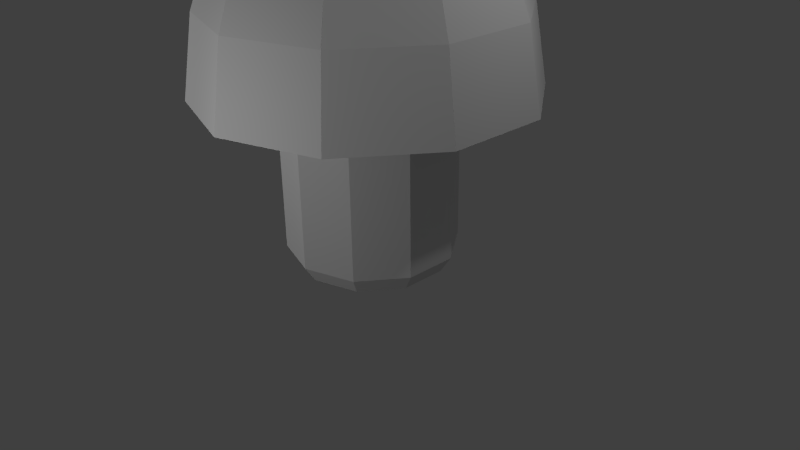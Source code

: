 # Source: mushroom.blend  (saved by Blender 2.67.0; exported with 4.5.12 LTS)
import bpy
from mathutils import Matrix  # noqa: F401  (used for matrix-valued properties, if any)

bpy.ops.wm.read_factory_settings(use_empty=True)
scene = bpy.context.scene
scene.name = 'Scene'

# ---- collections
col_collection_1 = bpy.data.collections.new('Collection 1'); scene.collection.children.link(col_collection_1)

# ---- materials (node trees are filled in below, after node groups)
mat_mushroom = bpy.data.materials.new('mushroom')
mat_mushroom.alpha_threshold = 0.0
mat_mushroom.use_transparent_shadow = False
mat_mushroom.roughness = 0.5
mat_mushroom.line_color = (0.0, 0.0, 0.0, 1.0)

# ---- material node trees

# ---- world
world_world = bpy.data.worlds.new('World'); scene.world = world_world
world_world.color = (0.05088, 0.05088, 0.05088)
world_world.use_sun_shadow = False
world_world.sun_shadow_jitter_overblur = 0.0
world_world.cycles.sampling_method = 'MANUAL'
world_world.cycles.sample_map_resolution = 256

# ---- cameras
cam_camera = bpy.data.cameras.new('Camera')
cam_camera.clip_end = 100.0
cam_camera.lens = 35.0
cam_camera.sensor_width = 32.0
cam_camera.sensor_height = 18.0
cam_camera.ortho_scale = 7.314
cam_camera.dof.focus_distance = 0.0
cam_camera.dof.aperture_fstop = 128.0

# ---- lights
light_point_002 = bpy.data.lights.new('Point.002', 'POINT')
light_point_002.transmission_factor = 0.0
light_point_002.energy = 100.0
light_point_002.shadow_buffer_clip_start = 0.5
light_point_002.shadow_soft_size = 0.1
light_point_002.shadow_maximum_resolution = 0.006
light_point_002.use_absolute_resolution = True
light_point_002.cycles.use_multiple_importance_sampling = False
light_point_001 = bpy.data.lights.new('Point.001', 'POINT')
light_point_001.transmission_factor = 0.0
light_point_001.energy = 100.0
light_point_001.shadow_buffer_clip_start = 0.5
light_point_001.shadow_soft_size = 0.1
light_point_001.shadow_maximum_resolution = 0.006
light_point_001.use_absolute_resolution = True
light_point_001.cycles.use_multiple_importance_sampling = False
light_point = bpy.data.lights.new('Point', 'POINT')
light_point.transmission_factor = 0.0
light_point.energy = 100.0
light_point.shadow_buffer_clip_start = 0.5
light_point.shadow_soft_size = 0.1
light_point.shadow_maximum_resolution = 0.006
light_point.use_absolute_resolution = True
light_point.cycles.use_multiple_importance_sampling = False
light_lamp = bpy.data.lights.new('Lamp', 'POINT')
light_lamp.transmission_factor = 0.0
light_lamp.cutoff_distance = 30.0
light_lamp.energy = 100.0
light_lamp.shadow_buffer_clip_start = 1.001
light_lamp.shadow_soft_size = 0.1
light_lamp.shadow_maximum_resolution = 0.006
light_lamp.use_absolute_resolution = True
light_lamp.cycles.use_multiple_importance_sampling = False

# ---- meshes
me_cylinder = bpy.data.meshes.new('Cylinder')
me_cylinder.from_pydata([(-0.5615, -0.7728, 0.0), (-6.848e-09, -1.574e-08, 4.95), (-9.598e-10, 1.093, 1.95), (7.289e-09, 0.9335, 4.95), (0.6422, 0.8839, 1.95), (0.5487, 0.7552, 4.95), (1.039, 0.3376, 1.95), (0.8878, 0.2885, 4.95), (1.039, -0.3376, 1.95), (0.8878, -0.2885, 4.95), (0.6422, -0.8839, 1.95), (0.5487, -0.7552, 4.95), (-9.647e-08, -1.093, 1.95), (-7.432e-08, -0.9335, 4.95), (-0.6422, -0.8839, 1.95), (-0.5487, -0.7552, 4.95), (-1.039, -0.3376, 1.95), (-0.8878, -0.2885, 4.95), (-1.039, 0.3376, 1.95), (-0.8878, 0.2885, 4.95), (-0.6422, 0.8839, 1.95), (-0.5487, 0.7552, 4.95), (-6.848e-09, 1.5, 4.371), (0.8817, 1.214, 4.371), (1.427, 0.4635, 4.371), (1.427, -0.4635, 4.371), (0.8817, -1.214, 4.371), (-1.38e-07, -1.5, 4.371), (-0.8817, -1.214, 4.371), (-1.427, -0.4635, 4.371), (-1.427, 0.4635, 4.371), (-0.8817, 1.214, 4.371), (1.25, -1.721, 2.166), (2.023, -0.6574, 2.166), (2.023, 0.6574, 2.166), (1.25, 1.721, 2.166), (-2.023, 0.6574, 2.166), (-2.023, -0.6574, 2.166), (-1.25, -1.721, 2.166), (-1.85e-07, -2.127, 2.166), (1.011e-09, 2.127, 2.166), (-1.25, 1.721, 2.166), (1.149, -1.581, 3.188), (1.859, 0.6039, 3.188), (1.149, 1.581, 3.188), (1.859, -0.6039, 3.188), (-1.859, 0.6039, 3.188), (-1.149, -1.581, 3.188), (-1.705e-07, -1.954, 3.188), (-1.859, -0.6039, 3.188), (3.72e-10, 1.954, 3.188), (-1.149, 1.581, 3.188), (-0.9085, 0.2952, 0.0), (-0.5615, 0.7728, 0.0), (0.0, 0.0, 0.0), (0.0, 0.9552, 0.0), (-0.6422, -0.8839, 0.212), (-9.647e-08, -1.093, 0.212), (0.6422, -0.8839, 0.212), (1.039, -0.3376, 0.212), (0.5615, 0.7728, 0.0), (0.9085, 0.2952, 0.0), (0.9085, -0.2952, 0.0), (0.5615, -0.7728, 0.0), (-0.9085, -0.2952, 0.0), (1.039, 0.3376, 0.212), (0.6422, 0.8839, 0.212), (-9.598e-10, 1.093, 0.212), (-8.351e-08, -0.9552, 0.0), (-0.6422, 0.8839, 0.212), (-1.039, 0.3376, 0.212), (-1.039, -0.3376, 0.212)], [], [(2, 4, 66, 67), (1, 5, 3), (22, 3, 5, 23), (16, 18, 70, 71), (1, 7, 5), (23, 5, 7, 24), (6, 8, 59, 65), (1, 9, 7), (24, 7, 9, 25), (18, 20, 69, 70), (1, 11, 9), (25, 9, 11, 26), (8, 10, 58, 59), (1, 13, 11), (26, 11, 13, 27), (20, 2, 67, 69), (1, 15, 13), (27, 13, 15, 28), (10, 12, 57, 58), (1, 17, 15), (28, 15, 17, 29), (12, 14, 56, 57), (1, 19, 17), (29, 17, 19, 30), (14, 16, 71, 56), (1, 21, 19), (30, 19, 21, 31), (4, 6, 65, 66), (1, 3, 21), (31, 21, 3, 22), (50, 22, 23, 44), (44, 23, 24, 43), (43, 24, 25, 45), (45, 25, 26, 42), (42, 26, 27, 48), (48, 27, 28, 47), (47, 28, 29, 49), (49, 29, 30, 46), (46, 30, 31, 51), (51, 31, 22, 50), (10, 32, 39, 12), (2, 40, 35, 4), (18, 36, 41, 20), (4, 35, 34, 6), (16, 37, 36, 18), (6, 34, 33, 8), (8, 33, 32, 10), (14, 38, 37, 16), (20, 41, 40, 2), (12, 39, 38, 14), (40, 50, 44, 35), (35, 44, 43, 34), (34, 43, 45, 33), (33, 45, 42, 32), (32, 42, 48, 39), (39, 48, 47, 38), (38, 47, 49, 37), (37, 49, 46, 36), (36, 46, 51, 41), (41, 51, 50, 40), (54, 61, 62), (54, 53, 55), (54, 68, 0), (54, 0, 64), (54, 64, 52), (57, 56, 0, 68), (54, 52, 53), (65, 59, 62, 61), (67, 66, 60, 55), (59, 58, 63, 62), (54, 60, 61), (66, 65, 61, 60), (70, 69, 53, 52), (56, 71, 64, 0), (69, 67, 55, 53), (58, 57, 68, 63), (71, 70, 52, 64), (54, 55, 60), (54, 63, 68), (54, 62, 63)])
_uv = me_cylinder.uv_layers.new(name='UVMap')
_uv.uv.foreach_set('vector', [0.3852, 0.9038, 0.3445, 0.9011, 0.35, 0.6103, 0.3844, 0.613, 0.7612, 0.268, 0.8171, 0.3449, 0.7612, 0.3631, 0.7612, 0.4208, 0.7612, 0.3631, 0.8171, 0.3449, 0.851, 0.3916, 0.1571, 0.8783, 0.125, 0.8897, 0.1163, 0.5989, 0.1498, 0.5875, 0.7612, 0.268, 0.8517, 0.2974, 0.8171, 0.3449, 0.851, 0.3916, 0.8171, 0.3449, 0.8517, 0.2974, 0.9065, 0.3152, 0.3075, 0.8924, 0.2746, 0.881, 0.2824, 0.5902, 0.3159, 0.6016, 0.7612, 0.268, 0.8517, 0.2386, 0.8517, 0.2974, 0.9065, 0.3152, 0.8517, 0.2974, 0.8517, 0.2386, 0.9065, 0.2208, 0.125, 0.8897, 0.089, 0.8994, 0.08247, 0.6087, 0.1163, 0.5989, 0.7612, 0.268, 0.8171, 0.1911, 0.8517, 0.2386, 0.9065, 0.2208, 0.8517, 0.2386, 0.8171, 0.1911, 0.851, 0.1444, 0.2746, 0.881, 0.2444, 0.8713, 0.2492, 0.5805, 0.2824, 0.5902, 0.7612, 0.268, 0.7612, 0.1729, 0.8171, 0.1911, 0.851, 0.1444, 0.8171, 0.1911, 0.7612, 0.1729, 0.7612, 0.1152, 0.089, 0.8994, 0.04895, 0.9038, 0.04812, 0.613, 0.08247, 0.6087, 0.7612, 0.268, 0.7053, 0.1911, 0.7612, 0.1729, 0.7612, 0.1152, 0.7612, 0.1729, 0.7053, 0.1911, 0.6714, 0.1444, 0.2444, 0.8713, 0.2155, 0.8669, 0.2161, 0.5762, 0.2492, 0.5805, 0.7612, 0.268, 0.6707, 0.2386, 0.7053, 0.1911, 0.6714, 0.1444, 0.7053, 0.1911, 0.6707, 0.2386, 0.6159, 0.2208, 0.2155, 0.8669, 0.1868, 0.8696, 0.1829, 0.5788, 0.2161, 0.5762, 0.7612, 0.268, 0.6707, 0.2974, 0.6707, 0.2386, 0.6159, 0.2208, 0.6707, 0.2386, 0.6707, 0.2974, 0.6159, 0.3152, 0.1868, 0.8696, 0.1571, 0.8783, 0.1498, 0.5875, 0.1829, 0.5788, 0.7612, 0.268, 0.7053, 0.3449, 0.6707, 0.2974, 0.6159, 0.3152, 0.6707, 0.2974, 0.7053, 0.3449, 0.6714, 0.3916, 0.3445, 0.9011, 0.3075, 0.8924, 0.3159, 0.6016, 0.35, 0.6103, 0.7612, 0.268, 0.7612, 0.3631, 0.7053, 0.3449, 0.6714, 0.3916, 0.7053, 0.3449, 0.7612, 0.3631, 0.7612, 0.4208, 0.7612, 0.4671, 0.7612, 0.4208, 0.851, 0.3916, 0.8782, 0.4291, 0.8782, 0.4291, 0.851, 0.3916, 0.9065, 0.3152, 0.9506, 0.3295, 0.9506, 0.3295, 0.9065, 0.3152, 0.9065, 0.2208, 0.9506, 0.2065, 0.9506, 0.2065, 0.9065, 0.2208, 0.851, 0.1444, 0.8782, 0.1069, 0.8782, 0.1069, 0.851, 0.1444, 0.7612, 0.1152, 0.7612, 0.0689, 0.7612, 0.0689, 0.7612, 0.1152, 0.6714, 0.1444, 0.6442, 0.1069, 0.6442, 0.1069, 0.6714, 0.1444, 0.6159, 0.2208, 0.5718, 0.2065, 0.5718, 0.2065, 0.6159, 0.2208, 0.6159, 0.3152, 0.5718, 0.3295, 0.5718, 0.3295, 0.6159, 0.3152, 0.6714, 0.3916, 0.6442, 0.4291, 0.6442, 0.4291, 0.6714, 0.3916, 0.7612, 0.4208, 0.7612, 0.4671, 0.2444, 0.8713, 0.2466, 0.894, 0.2158, 0.8856, 0.2155, 0.8669, 0.3852, 0.9038, 0.3848, 0.9573, 0.3473, 0.9521, 0.3445, 0.9011, 0.125, 0.8897, 0.1208, 0.9299, 0.08565, 0.9488, 0.089, 0.8994, 0.3445, 0.9011, 0.3473, 0.9521, 0.3117, 0.9352, 0.3075, 0.8924, 0.1571, 0.8783, 0.1537, 0.9077, 0.1208, 0.9299, 0.125, 0.8897, 0.3075, 0.8924, 0.3117, 0.9352, 0.2783, 0.913, 0.2746, 0.881, 0.2746, 0.881, 0.2783, 0.913, 0.2466, 0.894, 0.2444, 0.8713, 0.1868, 0.8696, 0.1851, 0.8908, 0.1537, 0.9077, 0.1571, 0.8783, 0.089, 0.8994, 0.08565, 0.9488, 0.04851, 0.9573, 0.04895, 0.9038, 0.2155, 0.8669, 0.2158, 0.8856, 0.1851, 0.8908, 0.1868, 0.8696, 0.7612, 0.4847, 0.7612, 0.4671, 0.8782, 0.4291, 0.8886, 0.4433, 0.8886, 0.4433, 0.8782, 0.4291, 0.9506, 0.3295, 0.9673, 0.335, 0.9673, 0.335, 0.9506, 0.3295, 0.9506, 0.2065, 0.9673, 0.201, 0.9673, 0.201, 0.9506, 0.2065, 0.8782, 0.1069, 0.8886, 0.09266, 0.8886, 0.09266, 0.8782, 0.1069, 0.7612, 0.0689, 0.7612, 0.05127, 0.7612, 0.05127, 0.7612, 0.0689, 0.6442, 0.1069, 0.6338, 0.09266, 0.6338, 0.09266, 0.6442, 0.1069, 0.5718, 0.2065, 0.5551, 0.201, 0.5551, 0.201, 0.5718, 0.2065, 0.5718, 0.3295, 0.5551, 0.335, 0.5551, 0.335, 0.5718, 0.3295, 0.6442, 0.4291, 0.6338, 0.4433, 0.6338, 0.4433, 0.6442, 0.4291, 0.7612, 0.4671, 0.7612, 0.4847, 0.3801, 0.391, 0.3169, 0.5653, 0.2834, 0.5553, 0.0439, 0.391, 0.08178, 0.5714, 0.04804, 0.5752, 0.3801, 0.391, 0.2162, 0.543, 0.1824, 0.5454, 0.0439, 0.391, 0.1824, 0.5454, 0.1488, 0.553, 0.0439, 0.391, 0.1488, 0.553, 0.1153, 0.5629, 0.2161, 0.5762, 0.1829, 0.5788, 0.1824, 0.5454, 0.2162, 0.543, 0.0439, 0.391, 0.1153, 0.5629, 0.08178, 0.5714, 0.3159, 0.6016, 0.2824, 0.5902, 0.2834, 0.5553, 0.3169, 0.5653, 0.3844, 0.613, 0.35, 0.6103, 0.3505, 0.5729, 0.3843, 0.5752, 0.2824, 0.5902, 0.2492, 0.5805, 0.2499, 0.5468, 0.2834, 0.5553, 0.3801, 0.391, 0.3505, 0.5729, 0.3169, 0.5653, 0.35, 0.6103, 0.3159, 0.6016, 0.3169, 0.5653, 0.3505, 0.5729, 0.1163, 0.5989, 0.08247, 0.6087, 0.08178, 0.5714, 0.1153, 0.5629, 0.1829, 0.5788, 0.1498, 0.5875, 0.1488, 0.553, 0.1824, 0.5454, 0.08247, 0.6087, 0.04812, 0.613, 0.04804, 0.5752, 0.08178, 0.5714, 0.2492, 0.5805, 0.2161, 0.5762, 0.2162, 0.543, 0.2499, 0.5468, 0.1498, 0.5875, 0.1163, 0.5989, 0.1153, 0.5629, 0.1488, 0.553, 0.3801, 0.391, 0.3843, 0.5752, 0.3505, 0.5729, 0.3801, 0.391, 0.2499, 0.5468, 0.2162, 0.543, 0.3801, 0.391, 0.2834, 0.5553, 0.2499, 0.5468])
_ca = me_cylinder.color_attributes.new('Col', 'BYTE_COLOR', 'CORNER')
_ca.data.foreach_set('color', [1.0, 1.0, 1.0, 1.0, 1.0, 1.0, 1.0, 1.0, 1.0, 1.0, 1.0, 1.0, 1.0, 1.0, 1.0, 1.0, 1.0, 1.0, 1.0, 1.0, 1.0, 1.0, 1.0, 1.0, 1.0, 1.0, 1.0, 1.0, 1.0, 1.0, 1.0, 1.0, 1.0, 1.0, 1.0, 1.0, 1.0, 1.0, 1.0, 1.0, 1.0, 1.0, 1.0, 1.0, 1.0, 1.0, 1.0, 1.0, 1.0, 1.0, 1.0, 1.0, 1.0, 1.0, 1.0, 1.0, 1.0, 1.0, 1.0, 1.0, 1.0, 1.0, 1.0, 1.0, 1.0, 1.0, 1.0, 1.0, 1.0, 1.0, 1.0, 1.0, 1.0, 1.0, 1.0, 1.0, 1.0, 1.0, 1.0, 1.0, 1.0, 1.0, 1.0, 1.0, 1.0, 1.0, 1.0, 1.0, 1.0, 1.0, 1.0, 1.0, 1.0, 1.0, 1.0, 1.0, 1.0, 1.0, 1.0, 1.0, 1.0, 1.0, 1.0, 1.0, 1.0, 1.0, 1.0, 1.0, 1.0, 1.0, 1.0, 1.0, 1.0, 1.0, 1.0, 1.0, 1.0, 1.0, 1.0, 1.0, 1.0, 1.0, 1.0, 1.0, 1.0, 1.0, 1.0, 1.0, 1.0, 1.0, 1.0, 1.0, 1.0, 1.0, 1.0, 1.0, 1.0, 1.0, 1.0, 1.0, 1.0, 1.0, 1.0, 1.0, 1.0, 1.0, 1.0, 1.0, 1.0, 1.0, 1.0, 1.0, 1.0, 1.0, 1.0, 1.0, 1.0, 1.0, 1.0, 1.0, 1.0, 1.0, 1.0, 1.0, 1.0, 1.0, 1.0, 1.0, 1.0, 1.0, 1.0, 1.0, 1.0, 1.0, 1.0, 1.0, 1.0, 1.0, 1.0, 1.0, 1.0, 1.0, 1.0, 1.0, 1.0, 1.0, 1.0, 1.0, 1.0, 1.0, 1.0, 1.0, 1.0, 1.0, 1.0, 1.0, 1.0, 1.0, 1.0, 1.0, 1.0, 1.0, 1.0, 1.0, 1.0, 1.0, 1.0, 1.0, 1.0, 1.0, 1.0, 1.0, 1.0, 1.0, 1.0, 1.0, 1.0, 1.0, 1.0, 1.0, 1.0, 1.0, 1.0, 1.0, 1.0, 1.0, 1.0, 1.0, 1.0, 1.0, 1.0, 1.0, 1.0, 1.0, 1.0, 1.0, 1.0, 1.0, 1.0, 1.0, 1.0, 1.0, 1.0, 1.0, 1.0, 1.0, 1.0, 1.0, 1.0, 1.0, 1.0, 1.0, 1.0, 1.0, 1.0, 1.0, 1.0, 1.0, 1.0, 1.0, 1.0, 1.0, 1.0, 1.0, 1.0, 1.0, 1.0, 1.0, 1.0, 1.0, 1.0, 1.0, 1.0, 1.0, 1.0, 1.0, 1.0, 1.0, 1.0, 1.0, 1.0, 1.0, 1.0, 1.0, 1.0, 1.0, 1.0, 1.0, 1.0, 1.0, 1.0, 1.0, 1.0, 1.0, 1.0, 1.0, 1.0, 1.0, 1.0, 1.0, 1.0, 1.0, 1.0, 1.0, 1.0, 1.0, 1.0, 1.0, 1.0, 1.0, 1.0, 1.0, 1.0, 1.0, 1.0, 1.0, 1.0, 1.0, 1.0, 1.0, 1.0, 1.0, 1.0, 1.0, 1.0, 1.0, 1.0, 1.0, 1.0, 1.0, 1.0, 1.0, 1.0, 1.0, 1.0, 1.0, 1.0, 1.0, 1.0, 1.0, 1.0, 1.0, 1.0, 1.0, 1.0, 1.0, 1.0, 1.0, 1.0, 1.0, 1.0, 1.0, 1.0, 1.0, 1.0, 1.0, 1.0, 1.0, 1.0, 1.0, 1.0, 1.0, 1.0, 1.0, 1.0, 1.0, 1.0, 1.0, 1.0, 1.0, 1.0, 1.0, 1.0, 1.0, 1.0, 1.0, 1.0, 1.0, 1.0, 1.0, 1.0, 1.0, 1.0, 1.0, 1.0, 1.0, 1.0, 1.0, 1.0, 1.0, 1.0, 1.0, 1.0, 1.0, 1.0, 1.0, 1.0, 1.0, 1.0, 1.0, 1.0, 1.0, 1.0, 1.0, 1.0, 1.0, 1.0, 1.0, 1.0, 1.0, 1.0, 1.0, 1.0, 1.0, 1.0, 1.0, 1.0, 1.0, 1.0, 1.0, 1.0, 1.0, 1.0, 1.0, 1.0, 1.0, 1.0, 1.0, 1.0, 1.0, 1.0, 1.0, 1.0, 1.0, 1.0, 1.0, 1.0, 1.0, 1.0, 1.0, 1.0, 1.0, 1.0, 1.0, 1.0, 1.0, 1.0, 1.0, 1.0, 1.0, 1.0, 1.0, 1.0, 1.0, 1.0, 1.0, 1.0, 1.0, 1.0, 1.0, 1.0, 1.0, 1.0, 1.0, 1.0, 1.0, 1.0, 1.0, 1.0, 1.0, 1.0, 1.0, 1.0, 1.0, 1.0, 1.0, 1.0, 1.0, 1.0, 1.0, 1.0, 1.0, 1.0, 1.0, 1.0, 1.0, 1.0, 1.0, 1.0, 1.0, 1.0, 1.0, 1.0, 1.0, 1.0, 1.0, 1.0, 1.0, 1.0, 1.0, 1.0, 1.0, 1.0, 1.0, 1.0, 1.0, 1.0, 1.0, 1.0, 1.0, 1.0, 1.0, 1.0, 1.0, 1.0, 1.0, 1.0, 1.0, 1.0, 1.0, 1.0, 1.0, 1.0, 1.0, 1.0, 1.0, 1.0, 1.0, 1.0, 1.0, 1.0, 1.0, 1.0, 1.0, 1.0, 1.0, 1.0, 1.0, 1.0, 1.0, 1.0, 1.0, 1.0, 1.0, 1.0, 1.0, 1.0, 1.0, 1.0, 1.0, 1.0, 1.0, 1.0, 1.0, 1.0, 1.0, 1.0, 1.0, 1.0, 1.0, 1.0, 1.0, 1.0, 1.0, 1.0, 1.0, 1.0, 1.0, 1.0, 1.0, 1.0, 1.0, 1.0, 1.0, 1.0, 1.0, 1.0, 1.0, 1.0, 1.0, 1.0, 1.0, 1.0, 1.0, 1.0, 1.0, 1.0, 1.0, 1.0, 1.0, 1.0, 1.0, 1.0, 1.0, 1.0, 1.0, 1.0, 1.0, 1.0, 1.0, 1.0, 1.0, 1.0, 1.0, 1.0, 1.0, 1.0, 1.0, 1.0, 1.0, 1.0, 1.0, 1.0, 1.0, 1.0, 1.0, 1.0, 1.0, 1.0, 1.0, 1.0, 1.0, 1.0, 1.0, 1.0, 1.0, 1.0, 1.0, 1.0, 1.0, 1.0, 1.0, 1.0, 1.0, 1.0, 1.0, 1.0, 1.0, 1.0, 1.0, 1.0, 1.0, 1.0, 1.0, 1.0, 1.0, 1.0, 1.0, 1.0, 1.0, 1.0, 1.0, 1.0, 1.0, 1.0, 1.0, 1.0, 1.0, 1.0, 1.0, 1.0, 1.0, 1.0, 1.0, 1.0, 1.0, 1.0, 1.0, 1.0, 1.0, 1.0, 1.0, 1.0, 1.0, 1.0, 1.0, 1.0, 1.0, 1.0, 1.0, 1.0, 1.0, 1.0, 1.0, 1.0, 1.0, 1.0, 1.0, 1.0, 1.0, 1.0, 1.0, 1.0, 1.0, 1.0, 1.0, 1.0, 1.0, 1.0, 1.0, 1.0, 1.0, 1.0, 1.0, 1.0, 1.0, 1.0, 1.0, 1.0, 1.0, 1.0, 1.0, 1.0, 1.0, 1.0, 1.0, 1.0, 1.0, 1.0, 1.0, 1.0, 1.0, 1.0, 1.0, 1.0, 1.0, 1.0, 1.0, 1.0, 1.0, 1.0, 1.0, 1.0, 1.0, 1.0, 1.0, 1.0, 1.0, 1.0, 1.0, 1.0, 1.0, 1.0, 1.0, 1.0, 1.0, 1.0, 1.0, 1.0, 1.0, 1.0, 1.0, 1.0, 1.0, 1.0, 1.0, 1.0, 1.0, 1.0, 1.0, 1.0, 1.0, 1.0, 1.0, 1.0, 1.0, 1.0, 1.0, 1.0, 1.0, 1.0, 1.0, 1.0, 1.0, 1.0, 1.0, 1.0, 1.0, 1.0, 1.0, 1.0, 1.0, 1.0, 1.0, 1.0, 1.0, 1.0, 1.0, 1.0, 1.0, 1.0, 1.0, 1.0, 1.0, 1.0, 1.0, 1.0, 1.0, 1.0, 1.0, 1.0, 1.0, 1.0, 1.0, 1.0, 1.0, 1.0, 1.0, 1.0, 1.0, 1.0, 1.0, 1.0, 1.0, 1.0, 1.0, 1.0, 1.0, 1.0, 1.0, 1.0, 1.0, 1.0, 1.0, 1.0, 1.0, 1.0, 1.0, 1.0, 1.0, 1.0, 1.0, 1.0, 1.0, 1.0, 1.0, 1.0, 1.0, 1.0, 1.0, 1.0, 1.0, 1.0, 1.0, 1.0, 1.0, 1.0, 1.0, 1.0, 1.0, 1.0, 1.0, 1.0, 1.0, 1.0, 1.0, 1.0, 1.0, 1.0, 1.0, 1.0, 1.0, 1.0, 1.0, 1.0, 1.0, 1.0, 1.0, 1.0, 1.0, 1.0, 1.0, 1.0, 1.0, 1.0, 1.0, 1.0, 1.0, 1.0, 1.0, 1.0, 1.0, 1.0, 1.0, 1.0, 1.0, 1.0, 1.0, 1.0, 1.0, 1.0, 1.0, 1.0, 1.0, 1.0, 1.0, 1.0, 1.0, 1.0, 1.0, 1.0, 1.0, 1.0, 1.0, 1.0, 1.0, 1.0, 1.0, 1.0, 1.0, 1.0, 1.0, 1.0, 1.0, 1.0, 1.0, 1.0, 1.0, 1.0, 1.0, 1.0, 1.0, 1.0, 1.0, 1.0, 1.0, 1.0, 1.0, 1.0, 1.0, 1.0, 1.0, 1.0, 1.0, 1.0, 1.0, 1.0, 1.0, 1.0, 1.0, 1.0, 1.0, 1.0, 1.0, 1.0, 1.0, 1.0, 1.0, 1.0, 1.0, 1.0, 1.0, 1.0, 1.0, 1.0, 1.0, 1.0, 1.0, 1.0, 1.0, 1.0, 1.0, 1.0, 1.0, 1.0, 1.0, 1.0, 1.0, 1.0, 1.0, 1.0, 1.0, 1.0, 1.0, 1.0, 1.0, 1.0, 1.0, 1.0, 1.0, 1.0, 1.0, 1.0, 1.0, 1.0, 1.0, 1.0, 1.0, 1.0, 1.0, 1.0, 1.0, 1.0, 1.0, 1.0, 1.0, 1.0, 1.0, 1.0, 1.0, 1.0, 1.0, 1.0, 1.0, 1.0, 1.0, 1.0, 1.0, 1.0, 1.0, 1.0, 1.0, 1.0, 1.0, 1.0, 1.0, 1.0, 1.0, 1.0, 1.0, 1.0, 1.0, 1.0, 1.0, 1.0, 1.0, 1.0, 1.0, 1.0, 1.0, 1.0, 1.0, 1.0, 1.0, 1.0, 1.0, 1.0, 1.0, 1.0, 1.0, 1.0, 1.0, 1.0, 1.0, 1.0, 1.0, 1.0, 1.0, 1.0, 1.0, 1.0, 1.0, 1.0, 1.0, 1.0, 1.0, 1.0, 1.0, 1.0, 1.0, 1.0, 1.0, 1.0, 1.0, 1.0, 1.0, 1.0, 1.0, 1.0, 1.0, 1.0, 1.0, 1.0, 1.0, 1.0, 1.0, 1.0, 1.0, 1.0, 1.0, 1.0, 1.0, 1.0, 1.0, 1.0, 1.0, 1.0, 1.0, 1.0, 1.0, 1.0, 1.0, 1.0, 1.0, 1.0, 1.0, 1.0, 1.0, 1.0, 1.0, 1.0, 1.0, 1.0, 1.0, 1.0, 1.0, 1.0, 1.0, 1.0, 1.0, 1.0, 1.0, 1.0, 1.0, 1.0, 1.0, 1.0, 1.0, 1.0, 1.0, 1.0, 1.0, 1.0, 1.0, 1.0, 1.0, 1.0, 1.0, 1.0, 1.0, 1.0, 1.0, 1.0, 1.0, 1.0, 1.0, 1.0, 1.0, 1.0, 1.0, 1.0, 1.0, 1.0, 1.0, 1.0, 1.0, 1.0, 1.0, 1.0, 1.0, 1.0, 1.0, 1.0, 1.0, 1.0, 1.0, 1.0, 1.0, 1.0, 1.0, 1.0, 1.0, 1.0, 1.0, 1.0, 1.0, 1.0, 1.0, 1.0, 1.0, 1.0, 1.0, 1.0, 1.0, 1.0, 1.0, 1.0, 1.0, 1.0, 1.0, 1.0, 1.0, 1.0, 1.0, 1.0, 1.0, 1.0, 1.0, 1.0, 1.0, 1.0, 1.0, 1.0, 1.0, 1.0, 1.0, 1.0, 1.0, 1.0, 1.0])
me_cylinder.materials.append(mat_mushroom)
me_cylinder.use_remesh_preserve_volume = False
me_cylinder.use_remesh_preserve_attributes = False
me_cylinder.use_mirror_vertex_groups = False
me_cylinder.update()

# ---- objects
ob_point_002 = bpy.data.objects.new('Point.002', light_point_002)
ob_point_001 = bpy.data.objects.new('Point.001', light_point_001)
ob_point = bpy.data.objects.new('Point', light_point)
ob_mushroom = bpy.data.objects.new('mushroom', me_cylinder)
ob_lamp = bpy.data.objects.new('Lamp', light_lamp)
ob_camera = bpy.data.objects.new('Camera', cam_camera)

# ---- transforms, parenting, visibility, modifiers, constraints
ob_point_002.location = (-5.293, 3.041, -0.08906)
ob_point_002.lineart.crease_threshold = 0.0
ob_point_001.location = (-4.432, -1.966, 2.821)
ob_point_001.lineart.crease_threshold = 0.0
ob_point.location = (0.4181, -5.207, 2.634)
ob_point.lineart.crease_threshold = 0.0
ob_mushroom.location = (6.848e-09, 1.574e-08, 0.0)
ob_mushroom.lineart.crease_threshold = 0.0
ob_lamp.location = (4.076, 1.005, 5.904)
ob_lamp.rotation_euler = (0.6503, 0.05522, 1.866)
ob_lamp.lock_rotations_4d = False
ob_lamp.empty_display_type = 'ARROWS'
ob_lamp.color = (0.0, 0.0, 0.0, 0.0)
ob_lamp.lineart.crease_threshold = 0.0
ob_camera.location = (7.481, -6.508, 5.344)
ob_camera.rotation_euler = (1.109, 0.01082, 0.8149)
ob_camera.lock_rotations_4d = False
ob_camera.empty_display_type = 'ARROWS'
ob_camera.color = (0.0, 0.0, 0.0, 0.0)
ob_camera.display_type = 'WIRE'
ob_camera.lineart.crease_threshold = 0.0

# ---- collection membership
col_collection_1.objects.link(ob_point_002)
col_collection_1.objects.link(ob_point_001)
col_collection_1.objects.link(ob_point)
col_collection_1.objects.link(ob_mushroom)
col_collection_1.objects.link(ob_lamp)
col_collection_1.objects.link(ob_camera)

# ---- scene / render settings (as saved in the file)
scene.camera = ob_camera
scene.frame_start = 1; scene.frame_end = 250; scene.frame_set(0)
scene.render.engine = 'BLENDER_EEVEE_NEXT'
scene.render.image_settings.color_mode = 'RGB'
scene.render.image_settings.compression = 90
scene.render.resolution_percentage = 50
scene.render.dither_intensity = 0.0
scene.cycles.use_denoising = False
scene.cycles.samples = 10
scene.cycles.sampling_pattern = 'TABULATED_SOBOL'
scene.cycles.light_sampling_threshold = 0.0
scene.cycles.use_adaptive_sampling = False
scene.cycles.use_light_tree = False
scene.cycles.blur_glossy = 0.0
scene.cycles.volume_bounces = 1
scene.cycles.pixel_filter_type = 'GAUSSIAN'
scene.cycles.sample_clamp_indirect = 0.0
scene.view_settings.view_transform = 'Standard'
bpy.context.view_layer.update()
